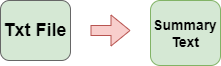

The diagram above was exported from draw.io. Its source (the exported page's mxGraphModel, read from the mxfile embedded in the PNG):
<mxGraphModel dx="880" dy="500" grid="1" gridSize="10" guides="1" tooltips="1" connect="1" arrows="1" fold="1" page="1" pageScale="1" pageWidth="850" pageHeight="1100" math="0" shadow="0">
  <root>
    <mxCell id="0" />
    <mxCell id="1" parent="0" />
    <mxCell id="ETi17i0VDFICA4N1FO-j-1" value="&lt;span style=&quot;font-size: 18px;&quot;&gt;&lt;b style=&quot;&quot;&gt;&lt;font color=&quot;#000000&quot;&gt;Txt File&lt;/font&gt;&lt;/b&gt;&lt;/span&gt;" style="rounded=1;whiteSpace=wrap;html=1;fillColor=#D5E8D4;strokeColor=#666666;fontColor=#333333;" vertex="1" parent="1">
      <mxGeometry x="200" y="200" width="70" height="60" as="geometry" />
    </mxCell>
    <mxCell id="ETi17i0VDFICA4N1FO-j-4" value="" style="shape=flexArrow;endArrow=classic;html=1;rounded=0;fillColor=#f8cecc;strokeColor=#b85450;" edge="1" parent="1">
      <mxGeometry width="50" height="50" relative="1" as="geometry">
        <mxPoint x="290" y="230" as="sourcePoint" />
        <mxPoint x="330" y="230" as="targetPoint" />
      </mxGeometry>
    </mxCell>
    <mxCell id="ETi17i0VDFICA4N1FO-j-5" value="&lt;font style=&quot;font-size: 14px;&quot;&gt;&lt;b&gt;Summary Text&lt;/b&gt;&lt;/font&gt;" style="rounded=1;whiteSpace=wrap;html=1;fillColor=#d5e8d4;strokeColor=#82b366;" vertex="1" parent="1">
      <mxGeometry x="350" y="200" width="70" height="65" as="geometry" />
    </mxCell>
  </root>
</mxGraphModel>